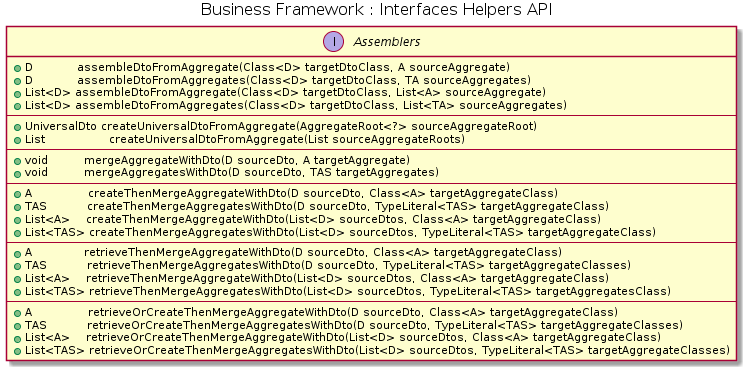

The diagram above was rendered by PlantUML. Its source (embedded in the PNG):
@startuml




skinparam nodesep 40
skinparam ranksep 80

skinParam circledCharacterFontColor black
skinParam circledCharacterFontSize 12
skinParam circledCharacterFontStyle normal
skinParam circledCharacterFontName Plain
skinParam circledCharacterRadius 10

skinParam titleFontColor black
skinParam titleFontSize  16
skinParam titleFontStyle normal
'skinParam titleFontName 

skinParam packageFontColor black
skinParam packageFontSize  14
skinParam packageFontStyle normal
'skinParam packageFontName

title Business Framework : Interfaces Helpers API


interface Assemblers {
	
	+D           assembleDtoFromAggregate(Class<D> targetDtoClass, A sourceAggregate)		
	+D           assembleDtoFromAggregates(Class<D> targetDtoClass, TA sourceAggregates)
	+List<D> assembleDtoFromAggregate(Class<D> targetDtoClass, List<A> sourceAggregate)	
	+List<D> assembleDtoFromAggregates(Class<D> targetDtoClass, List<TA> sourceAggregates)		
--
	+UniversalDto createUniversalDtoFromAggregate(AggregateRoot<?> sourceAggregateRoot)	
	+List                createUniversalDtoFromAggregate(List sourceAggregateRoots) 	
--
	+void         mergeAggregateWithDto(D sourceDto, A targetAggregate)	
	+void         mergeAggregatesWithDto(D sourceDto, TAS targetAggregates)    
--
	+A              createThenMergeAggregateWithDto(D sourceDto, Class<A> targetAggregateClass)		
	+TAS          createThenMergeAggregatesWithDto(D sourceDto, TypeLiteral<TAS> targetAggregateClass)	
	+List<A>    createThenMergeAggregateWithDto(List<D> sourceDtos, Class<A> targetAggregateClass)		
	+List<TAS> createThenMergeAggregatesWithDto(List<D> sourceDtos, TypeLiteral<TAS> targetAggregateClass)
--
	+A             retrieveThenMergeAggregateWithDto(D sourceDto, Class<A> targetAggregateClass)	
	+TAS          retrieveThenMergeAggregatesWithDto(D sourceDto, TypeLiteral<TAS> targetAggregateClasses)
	+List<A>    retrieveThenMergeAggregateWithDto(List<D> sourceDtos, Class<A> targetAggregateClass)	
	+List<TAS> retrieveThenMergeAggregatesWithDto(List<D> sourceDtos, TypeLiteral<TAS> targetAggregatesClass)
--
	+A              retrieveOrCreateThenMergeAggregateWithDto(D sourceDto, Class<A> targetAggregateClass)
	+TAS          retrieveOrCreateThenMergeAggregatesWithDto(D sourceDto, TypeLiteral<TAS> targetAggregateClasses)
	+List<A>    retrieveOrCreateThenMergeAggregateWithDto(List<D> sourceDtos, Class<A> targetAggregateClass)
	+List<TAS> retrieveOrCreateThenMergeAggregatesWithDto(List<D> sourceDtos, TypeLiteral<TAS> targetAggregateClasses)
}


@enduml